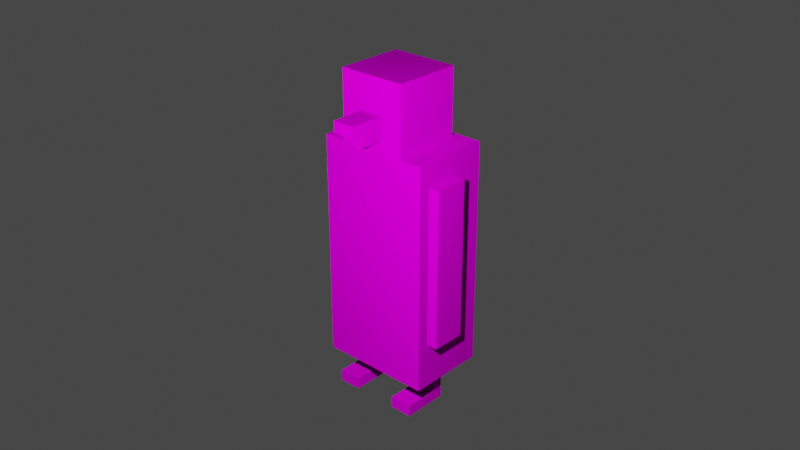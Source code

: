 # Source: emperor_penguin_model.blend  (saved by Blender 2.82.6; exported with 4.5.12 LTS)
import bpy
from mathutils import Matrix  # noqa: F401  (used for matrix-valued properties, if any)

bpy.ops.wm.read_factory_settings(use_empty=True)
scene = bpy.context.scene
scene.name = 'Scene'

# ---- collections
col_collection = bpy.data.collections.new('Collection'); scene.collection.children.link(col_collection)

# ---- images (referenced by path relative to the original .blend; pixels are not part of the script)
import os
ASSET_DIR = os.environ.get("B2B_ASSET_DIR", "")  # directory of the original .blend (textures are referenced by path, not embedded)
HERE = os.path.dirname(os.path.abspath(__file__))  # packed textures are extracted next to this script under _unpacked/

def load_image(name, relpath, width, height, colorspace="sRGB"):
    """Load a texture the original file referenced (path relative to the .blend, or extracted next to this script)."""
    p = next((c for c in (os.path.join(HERE, relpath), os.path.join(ASSET_DIR, relpath)) if relpath and os.path.exists(c)), "")
    if p:
        img = bpy.data.images.load(p, check_existing=True)
        img.name = name
    else:  # same state as the original file: an image datablock whose file is absent (Cycles renders it pink)
        img = bpy.data.images.new(name, width, height)
        img.source = "FILE"
        img.filepath = "//" + (relpath or name)
    img.colorspace_settings.name = colorspace
    return img
img_emperor_penguin_png = load_image('emperor_penguin.png', 'src/main/resources/assets/kotlinbiomesxl/textures/entity/emperor_penguin.png', 1024, 1024, 'sRGB')

# ---- materials (node trees are filled in below, after node groups)
mat_material = bpy.data.materials.new('Material')
mat_material.alpha_threshold = 0.0
mat_material.line_color = (0.0, 0.0, 0.0, 1.0)

# ---- material node trees
mat_material.use_nodes = True; mat_material.node_tree.nodes.clear()
_N = mat_material.node_tree.nodes; _L = mat_material.node_tree.links
n0 = _N.new('ShaderNodeTexImage'); n0.name = 'Image Texture'; n0.location = (-406, 263)
n0.image = img_emperor_penguin_png
n0.interpolation = 'Closest'
n1 = _N.new('ShaderNodeBsdfSheen'); n1.name = 'Velvet BSDF'; n1.location = (-131, 294)
n1.distribution = 'ASHIKHMIN'
n1.inputs[1].default_value = 1.0
n2 = _N.new('ShaderNodeOutputMaterial'); n2.name = 'Material Output'; n2.location = (35, 319)
n2.target = 'CYCLES'
_L.new(n1.outputs[0], n2.inputs[0])
_L.new(n0.outputs[0], n1.inputs[0])
n2.is_active_output = True

# ---- world
world_world = bpy.data.worlds.new('World'); scene.world = world_world
world_world.use_nodes = True; world_world.node_tree.nodes.clear()
_N = world_world.node_tree.nodes; _L = world_world.node_tree.links
n0 = _N.new('ShaderNodeOutputWorld'); n0.name = 'World Output'; n0.location = (300, 300)
n1 = _N.new('ShaderNodeBackground'); n1.name = 'Background'; n1.location = (10, 300)
n1.inputs[0].default_value = (0.05088, 0.05088, 0.05088, 1.0)
_L.new(n1.outputs[0], n0.inputs[0])
n0.is_active_output = True
world_world.color = (0.05088, 0.05088, 0.05088)
world_world.use_sun_shadow = False
world_world.sun_shadow_jitter_overblur = 0.0

# ---- cameras
cam_camera = bpy.data.cameras.new('Camera')
cam_camera.clip_end = 100.0
cam_camera.ortho_scale = 7.314

# ---- lights
light_light = bpy.data.lights.new('Light', 'POINT')
light_light.transmission_factor = 0.0
light_light.energy = 2000.0
light_light.shadow_soft_size = 0.1
light_light.shadow_maximum_resolution = 0.006
light_light.use_absolute_resolution = True
light_light_001 = bpy.data.lights.new('Light.001', 'POINT')
light_light_001.transmission_factor = 0.0
light_light_001.energy = 1000.0
light_light_001.shadow_soft_size = 0.1
light_light_001.shadow_maximum_resolution = 0.006
light_light_001.use_absolute_resolution = True

# ---- meshes
me_cube = bpy.data.meshes.new('Cube')
me_cube.from_pydata([(0.625, 0.375, 2.875), (0.625, 0.375, 0.375), (0.625, -0.5, 2.875), (0.625, -0.5, 0.375), (-0.625, 0.375, 2.875), (-0.625, 0.375, 0.375), (-0.625, -0.5, 2.875), (-0.625, -0.5, 0.375), (-0.375, -0.5, 2.875), (-0.375, -0.5, 3.625), (-0.375, 0.25, 2.875), (-0.375, 0.25, 3.625), (0.375, -0.5, 2.875), (0.375, -0.5, 3.625), (0.375, 0.25, 2.875), (0.375, 0.25, 3.625), (0.125, -0.5, 3.25), (-0.125, -0.5, 3.0), (0.125, -0.875, 3.25), (0.125, -0.5, 3.125), (0.125, -0.5, 3.0), (0.125, -0.875, 3.125), (-0.5, -0.125, 0.0), (-0.5, -0.125, 0.375), (-0.5, 0.0, 0.0), (-0.5, 0.0, 0.375), (-0.25, -0.125, 0.0), (-0.25, -0.125, 0.375), (-0.25, 0.0, 0.0), (-0.25, 0.0, 0.375), (-0.5, -0.5, 0.0), (-0.5, -0.5, 0.125), (-0.5, -0.125, 0.0), (-0.5, -0.125, 0.125), (-0.25, -0.5, 0.0), (-0.25, -0.5, 0.125), (-0.25, -0.125, 0.0), (-0.25, -0.125, 0.125), (0.25, -0.125, 0.0), (0.25, -0.125, 0.375), (0.25, 0.0, 0.0), (0.25, 0.0, 0.375), (0.5, -0.125, 0.0), (0.5, -0.125, 0.375), (0.5, 0.0, 0.0), (0.5, 0.0, 0.375), (0.25, -0.5, 0.0), (0.25, -0.5, 0.125), (0.25, -0.125, 0.0), (0.25, -0.125, 0.125), (0.5, -0.5, 0.0), (0.5, -0.5, 0.125), (0.5, -0.125, 0.0), (0.5, -0.125, 0.125), (-0.75, -0.375, 0.875), (-0.75, -0.375, 2.625), (-0.75, 0.0, 0.875), (-0.75, 0.0, 2.625), (-0.625, -0.375, 0.875), (-0.625, -0.375, 2.625), (-0.625, 0.0, 0.875), (-0.625, 0.0, 2.625), (0.625, -0.375, 0.875), (0.625, -0.375, 2.625), (0.625, 0.0, 0.875), (0.625, 0.0, 2.625), (0.75, -0.375, 0.875), (0.75, -0.375, 2.625), (0.75, 0.0, 0.875), (0.75, 0.0, 2.625), (-0.25, 0.375, 0.375), (-0.25, 0.375, 0.625), (-0.25, 0.5, 0.375), (-0.25, 0.5, 0.625), (0.25, 0.375, 0.375), (0.25, 0.375, 0.625), (0.25, 0.5, 0.375), (0.25, 0.5, 0.625), (0.125, -0.75, 3.0), (-0.125, -0.5, 3.125), (-0.125, -0.5, 3.125), (0.125, -0.5, 3.125), (-0.125, -0.5, 3.25), (0.125, -0.75, 3.125), (-0.125, -0.75, 3.125), (-0.125, -0.75, 3.0), (-0.25, 0.125, 0.25), (-0.25, 0.125, 0.375), (-0.25, 0.625, 0.25), (-0.25, 0.625, 0.375), (0.25, 0.125, 0.25), (0.25, 0.125, 0.375), (0.25, 0.625, 0.25), (0.25, 0.625, 0.375), (-0.125, -0.875, 3.25), (-0.125, -0.875, 3.125)], [], [(0, 4, 6, 2), (3, 2, 6, 7), (7, 6, 4, 5), (5, 1, 3, 7), (1, 0, 2, 3), (5, 4, 0, 1), (8, 9, 11, 10), (10, 11, 15, 14), (14, 15, 13, 12), (12, 13, 9, 8), (10, 14, 12, 8), (15, 11, 9, 13), (79, 19, 21, 95), (78, 85, 84, 83), (21, 18, 94, 95), (22, 24, 25, 23), (24, 28, 29, 25), (28, 26, 27, 29), (26, 22, 23, 27), (24, 22, 26, 28), (29, 27, 23, 25), (30, 32, 33, 31), (32, 36, 37, 33), (36, 34, 35, 37), (34, 30, 31, 35), (32, 30, 34, 36), (37, 35, 31, 33), (38, 39, 41, 40), (40, 41, 45, 44), (44, 45, 43, 42), (42, 43, 39, 38), (40, 44, 42, 38), (45, 41, 39, 43), (46, 47, 49, 48), (48, 49, 53, 52), (52, 53, 51, 50), (50, 51, 47, 46), (48, 52, 50, 46), (53, 49, 47, 51), (54, 56, 57, 55), (56, 60, 61, 57), (60, 58, 59, 61), (58, 54, 55, 59), (56, 54, 58, 60), (61, 59, 55, 57), (62, 63, 65, 64), (64, 65, 69, 68), (68, 69, 67, 66), (66, 67, 63, 62), (64, 68, 66, 62), (69, 65, 63, 67), (70, 71, 73, 72), (72, 73, 77, 76), (76, 77, 75, 74), (74, 75, 71, 70), (72, 76, 74, 70), (77, 73, 71, 75), (17, 85, 78, 20), (20, 78, 83, 81), (17, 20, 81, 80), (85, 17, 80, 84), (86, 87, 89, 88), (88, 89, 93, 92), (92, 93, 91, 90), (90, 91, 87, 86), (88, 92, 90, 86), (93, 89, 87, 91), (80, 81, 83, 84), (19, 16, 18, 21), (79, 82, 16, 19), (95, 94, 82, 79), (82, 94, 18, 16)])
_uv = me_cube.uv_layers.new(name='UVMap')
_uv.uv.foreach_set('vector', [0.6406, 1.0, 0.4844, 1.0, 0.4844, 0.7812, 0.6406, 0.7812, 0.6406, 0.1562, 0.6406, 0.7812, 0.4844, 0.7812, 0.4844, 0.1562, 0.4844, 0.1562, 0.4844, 0.7812, 0.375, 0.7812, 0.375, 0.1562, 0.7969, 1.0, 0.6406, 1.0, 0.6406, 0.7812, 0.7969, 0.7812, 0.75, 0.1562, 0.75, 0.7812, 0.6406, 0.7812, 0.6406, 0.1562, 0.9062, 0.1562, 0.9062, 0.7812, 0.75, 0.7812, 0.75, 0.1562, 0.09375, 0.625, 0.09375, 0.8125, 0.0, 0.8125, 0.0, 0.625, 0.375, 0.625, 0.375, 0.8125, 0.2812, 0.8125, 0.2812, 0.625, 0.2812, 0.625, 0.2812, 0.8125, 0.1875, 0.8125, 0.1875, 0.625, 0.1875, 0.625, 0.1875, 0.8125, 0.09375, 0.8125, 0.09375, 0.625, 0.2812, 1.0, 0.1875, 1.0, 0.1875, 0.8125, 0.2812, 0.8125, 0.1875, 1.0, 0.09375, 1.0, 0.09375, 0.8125, 0.1875, 0.8125, 0.1094, 0.25, 0.07812, 0.25, 0.07812, 0.1562, 0.1094, 0.1562, 0.03125, 0.03125, 0.0625, 0.03125, 0.0625, 0.0625, 0.03125, 0.0625, 0.04688, 0.1562, 0.04688, 0.125, 0.07812, 0.125, 0.07812, 0.1562, 0.04688, 0.5938, 0.0625, 0.5938, 0.0625, 0.5, 0.04688, 0.5, 0.0625, 0.5938, 0.09375, 0.5938, 0.09375, 0.5, 0.0625, 0.5, 0.0, 0.5938, 0.01562, 0.5938, 0.01562, 0.5, 0.0, 0.5, 0.01562, 0.5938, 0.04688, 0.5938, 0.04688, 0.5, 0.01562, 0.5, 0.04688, 0.5938, 0.04688, 0.625, 0.07812, 0.625, 0.07812, 0.5938, 0.01562, 0.5938, 0.01562, 0.625, 0.04688, 0.625, 0.04688, 0.5938, 0.1406, 0.5, 0.09375, 0.5, 0.09375, 0.5312, 0.1406, 0.5312, 0.25, 0.5, 0.2188, 0.5, 0.2188, 0.5312, 0.25, 0.5312, 0.2188, 0.5, 0.1719, 0.5, 0.1719, 0.5312, 0.2188, 0.5312, 0.1719, 0.5, 0.1406, 0.5, 0.1406, 0.5312, 0.1719, 0.5312, 0.1719, 0.5312, 0.1719, 0.625, 0.2031, 0.625, 0.2031, 0.5312, 0.1406, 0.5312, 0.1406, 0.625, 0.1719, 0.625, 0.1719, 0.5312, 0.01562, 0.5, 0.01562, 0.5938, 0.0, 0.5938, 0.0, 0.5, 0.09375, 0.5, 0.09375, 0.5938, 0.0625, 0.5938, 0.0625, 0.5, 0.0625, 0.5, 0.0625, 0.5938, 0.04688, 0.5938, 0.04688, 0.5, 0.04688, 0.5, 0.04688, 0.5938, 0.01562, 0.5938, 0.01562, 0.5, 0.07812, 0.625, 0.04688, 0.625, 0.04688, 0.5938, 0.07812, 0.5938, 0.04688, 0.625, 0.01562, 0.625, 0.01562, 0.5938, 0.04688, 0.5938, 0.1406, 0.5, 0.1406, 0.5312, 0.09375, 0.5312, 0.09375, 0.5, 0.2188, 0.5312, 0.2188, 0.5, 0.25, 0.5, 0.25, 0.5312, 0.2188, 0.5, 0.2188, 0.5312, 0.1719, 0.5312, 0.1719, 0.5, 0.1406, 0.5312, 0.1406, 0.5, 0.1719, 0.5, 0.1719, 0.5312, 0.2031, 0.625, 0.1719, 0.625, 0.1719, 0.5312, 0.2031, 0.5312, 0.1719, 0.625, 0.1406, 0.625, 0.1406, 0.5312, 0.1719, 0.5312, 0.3125, 0.5312, 0.3594, 0.5312, 0.3594, 0.09375, 0.3125, 0.09375, 0.3594, 0.5312, 0.375, 0.5312, 0.375, 0.09375, 0.3594, 0.09375, 0.25, 0.5312, 0.2969, 0.5312, 0.2969, 0.09375, 0.25, 0.09375, 0.2969, 0.5312, 0.3125, 0.5312, 0.3125, 0.09375, 0.2969, 0.09375, 0.3281, 0.625, 0.3281, 0.5312, 0.3125, 0.5312, 0.3125, 0.625, 0.2969, 0.5312, 0.2969, 0.625, 0.3125, 0.625, 0.3125, 0.5312, 0.2969, 0.09375, 0.2969, 0.5312, 0.25, 0.5312, 0.25, 0.09375, 0.375, 0.09375, 0.375, 0.5312, 0.3594, 0.5312, 0.3594, 0.09375, 0.3594, 0.09375, 0.3594, 0.5312, 0.3125, 0.5312, 0.3125, 0.09375, 0.3125, 0.09375, 0.3125, 0.5312, 0.2969, 0.5312, 0.2969, 0.09375, 0.3125, 0.5312, 0.3281, 0.5312, 0.3281, 0.625, 0.3125, 0.625, 0.3125, 0.625, 0.2969, 0.625, 0.2969, 0.5312, 0.3125, 0.5312, 0.01562, 0.4062, 0.01562, 0.4688, 0.0, 0.4688, 0.0, 0.4062, 0.1562, 0.4062, 0.1562, 0.4688, 0.09375, 0.4688, 0.09375, 0.4062, 0.09375, 0.4062, 0.09375, 0.4688, 0.07812, 0.4688, 0.07812, 0.4062, 0.07812, 0.4062, 0.07812, 0.4688, 0.01562, 0.4688, 0.01562, 0.4062, 0.1406, 0.5, 0.07812, 0.5, 0.07812, 0.4688, 0.1406, 0.4688, 0.07812, 0.5, 0.01562, 0.5, 0.01562, 0.4688, 0.07812, 0.4688, 0.09375, 0.0625, 0.09375, 0.125, 0.0625, 0.125, 0.0625, 0.0625, 0.09375, 0.0625, 0.0625, 0.0625, 0.0625, 0.03125, 0.09375, 0.03125, 0.09375, 0.03125, 0.125, 0.03125, 0.125, 0.0625, 0.09375, 0.0625, 0.03125, 0.0625, 0.0, 0.0625, 0.0, 0.03125, 0.03125, 0.03125, 0.0625, 0.25, 0.0625, 0.2812, 0.0, 0.2812, 0.0, 0.25, 0.1875, 0.2812, 0.1875, 0.25, 0.25, 0.25, 0.25, 0.2812, 0.1875, 0.25, 0.1875, 0.2812, 0.125, 0.2812, 0.125, 0.25, 0.0625, 0.2812, 0.0625, 0.25, 0.125, 0.25, 0.125, 0.2812, 0.1875, 0.4062, 0.125, 0.4062, 0.125, 0.2812, 0.1875, 0.2812, 0.125, 0.4062, 0.0625, 0.4062, 0.0625, 0.2812, 0.125, 0.2812, 0.03125, 0.0625, 0.0625, 0.0625, 0.0625, 0.125, 0.03125, 0.125, 0.125, 0.125, 0.125, 0.1562, 0.07812, 0.1562, 0.07812, 0.125, 0.125, 0.1562, 0.125, 0.125, 0.1562, 0.125, 0.1562, 0.1562, 0.04688, 0.125, 0.04688, 0.1562, 0.0, 0.1562, 0.0, 0.125, 0.04688, 0.25, 0.04688, 0.1562, 0.07812, 0.1562, 0.07812, 0.25])
me_cube.materials.append(mat_material)
me_cube.use_remesh_preserve_volume = False
me_cube.use_remesh_preserve_attributes = False
me_cube.use_mirror_vertex_groups = False
me_cube.update()

# ---- objects
ob_penguin = bpy.data.objects.new('Penguin', me_cube)
ob_light = bpy.data.objects.new('Light', light_light)
ob_camera = bpy.data.objects.new('Camera', cam_camera)
ob_light_001 = bpy.data.objects.new('Light.001', light_light_001)

# ---- transforms, parenting, visibility, modifiers, constraints
ob_penguin.location = (0.0, 0.125, 0.0)
ob_penguin.lock_rotations_4d = False
ob_penguin.empty_display_type = 'ARROWS'
ob_penguin.lineart.crease_threshold = 0.0
ob_light.location = (2.951, -3.995, 4.904)
ob_light.rotation_euler = (0.6503, 0.05522, 1.866)
ob_light.lock_rotations_4d = False
ob_light.empty_display_type = 'ARROWS'
ob_light.color = (0.0, 0.0, 0.0, 0.0)
ob_light.lineart.crease_threshold = 0.0
ob_camera.location = (6.881, -7.464, 6.985)
ob_camera.rotation_euler = (1.109, -0.0, 0.7431)
ob_camera.lock_rotations_4d = False
ob_camera.empty_display_type = 'ARROWS'
ob_camera.color = (0.0, 0.0, 0.0, 0.0)
ob_camera.display_type = 'WIRE'
ob_camera.lineart.crease_threshold = 0.0
ob_light_001.location = (-3.049, 4.005, 1.904)
ob_light_001.rotation_euler = (0.6503, 0.05522, 1.866)
ob_light_001.lock_rotations_4d = False
ob_light_001.empty_display_type = 'ARROWS'
ob_light_001.color = (0.0, 0.0, 0.0, 0.0)
ob_light_001.lineart.crease_threshold = 0.0

# ---- collection membership
col_collection.objects.link(ob_penguin)
col_collection.objects.link(ob_light)
col_collection.objects.link(ob_camera)
col_collection.objects.link(ob_light_001)

# ---- scene / render settings (as saved in the file)
scene.camera = ob_camera
scene.frame_start = 1; scene.frame_end = 250; scene.frame_set(18)
scene.render.engine = 'CYCLES'
scene.render.use_simplify = True
scene.cycles.feature_set = 'EXPERIMENTAL'
scene.cycles.shading_system = True
scene.cycles.use_denoising = False
scene.cycles.samples = 128
scene.cycles.sampling_pattern = 'TABULATED_SOBOL'
scene.cycles.use_adaptive_sampling = False
scene.cycles.use_light_tree = False
scene.view_settings.view_transform = 'Filmic'
bpy.context.view_layer.update()
